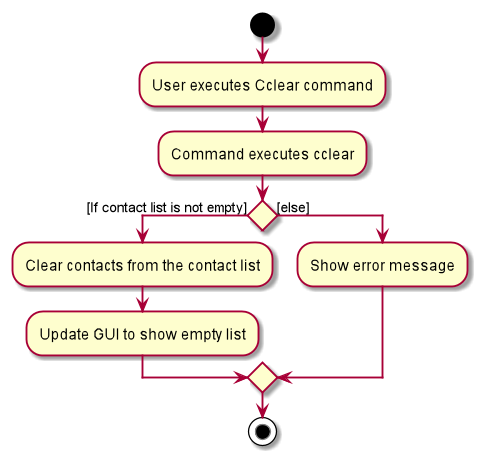

The diagram above was rendered by PlantUML. Its source (embedded in the PNG):
@startuml
start
:User executes Cclear command;

:Command executes cclear;

if () then ([If contact list is not empty])
    :Clear contacts from the contact list;
    :Update GUI to show empty list;
else ([else])
    :Show error message;
endif
stop
@enduml